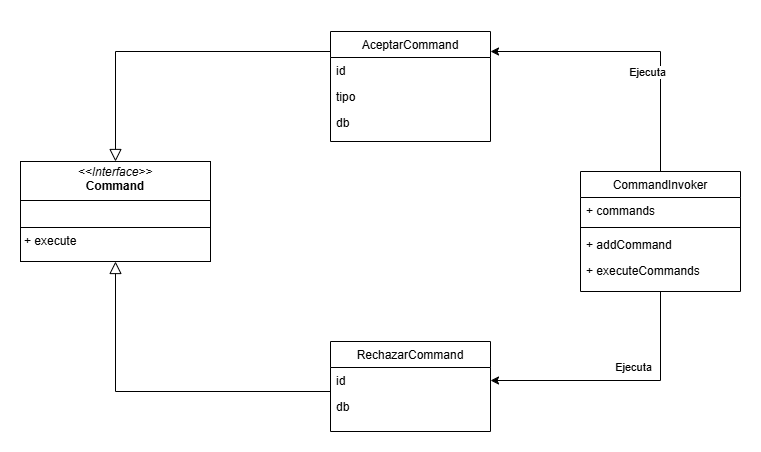

The diagram above was exported from draw.io. Its source (the exported page's mxGraphModel, read from the mxfile embedded in the PNG):
<mxGraphModel dx="1050" dy="522" grid="1" gridSize="10" guides="1" tooltips="1" connect="1" arrows="1" fold="1" page="1" pageScale="1" pageWidth="827" pageHeight="1169" math="0" shadow="0">
  <root>
    <mxCell id="WIyWlLk6GJQsqaUBKTNV-0" />
    <mxCell id="WIyWlLk6GJQsqaUBKTNV-1" parent="WIyWlLk6GJQsqaUBKTNV-0" />
    <mxCell id="zkfFHV4jXpPFQw0GAbJ--6" value="RechazarCommand" style="swimlane;fontStyle=0;align=center;verticalAlign=top;childLayout=stackLayout;horizontal=1;startSize=26;horizontalStack=0;resizeParent=1;resizeLast=0;collapsible=1;marginBottom=0;rounded=0;shadow=0;strokeWidth=1;" parent="WIyWlLk6GJQsqaUBKTNV-1" vertex="1">
      <mxGeometry x="380" y="360" width="160" height="90" as="geometry">
        <mxRectangle x="130" y="380" width="160" height="26" as="alternateBounds" />
      </mxGeometry>
    </mxCell>
    <mxCell id="zkfFHV4jXpPFQw0GAbJ--7" value="id" style="text;align=left;verticalAlign=top;spacingLeft=4;spacingRight=4;overflow=hidden;rotatable=0;points=[[0,0.5],[1,0.5]];portConstraint=eastwest;" parent="zkfFHV4jXpPFQw0GAbJ--6" vertex="1">
      <mxGeometry y="26" width="160" height="26" as="geometry" />
    </mxCell>
    <mxCell id="zkfFHV4jXpPFQw0GAbJ--8" value="db" style="text;align=left;verticalAlign=top;spacingLeft=4;spacingRight=4;overflow=hidden;rotatable=0;points=[[0,0.5],[1,0.5]];portConstraint=eastwest;rounded=0;shadow=0;html=0;" parent="zkfFHV4jXpPFQw0GAbJ--6" vertex="1">
      <mxGeometry y="52" width="160" height="26" as="geometry" />
    </mxCell>
    <mxCell id="zkfFHV4jXpPFQw0GAbJ--12" value="" style="endArrow=block;endSize=10;endFill=0;shadow=0;strokeWidth=1;rounded=0;curved=0;edgeStyle=elbowEdgeStyle;elbow=vertical;entryX=0.5;entryY=1;entryDx=0;entryDy=0;" parent="WIyWlLk6GJQsqaUBKTNV-1" source="zkfFHV4jXpPFQw0GAbJ--6" target="N0GQhPZ5D1_vWU-wDZcm-4" edge="1">
      <mxGeometry width="160" relative="1" as="geometry">
        <mxPoint x="200" y="203" as="sourcePoint" />
        <mxPoint x="300" y="362" as="targetPoint" />
        <Array as="points">
          <mxPoint x="140" y="410" />
        </Array>
      </mxGeometry>
    </mxCell>
    <mxCell id="zkfFHV4jXpPFQw0GAbJ--16" value="" style="endArrow=block;endSize=10;endFill=0;shadow=0;strokeWidth=1;rounded=0;curved=0;edgeStyle=elbowEdgeStyle;elbow=vertical;exitX=0.5;exitY=0;exitDx=0;exitDy=0;" parent="WIyWlLk6GJQsqaUBKTNV-1" source="N0GQhPZ5D1_vWU-wDZcm-8" target="N0GQhPZ5D1_vWU-wDZcm-4" edge="1">
      <mxGeometry width="160" relative="1" as="geometry">
        <mxPoint x="414" y="374" as="sourcePoint" />
        <mxPoint x="310" y="190" as="targetPoint" />
        <Array as="points">
          <mxPoint x="290" y="70" />
          <mxPoint x="310" y="90" />
        </Array>
      </mxGeometry>
    </mxCell>
    <mxCell id="N0GQhPZ5D1_vWU-wDZcm-4" value="&lt;p style=&quot;margin:0px;margin-top:4px;text-align:center;&quot;&gt;&lt;i&gt;&amp;lt;&amp;lt;Interface&amp;gt;&amp;gt;&lt;/i&gt;&lt;br&gt;&lt;b&gt;Command&lt;/b&gt;&lt;/p&gt;&lt;hr size=&quot;1&quot; style=&quot;border-style:solid;&quot;&gt;&lt;p style=&quot;margin:0px;margin-left:4px;&quot;&gt;&lt;br&gt;&lt;/p&gt;&lt;hr size=&quot;1&quot; style=&quot;border-style:solid;&quot;&gt;&lt;p style=&quot;margin:0px;margin-left:4px;&quot;&gt;+ execute&lt;/p&gt;" style="verticalAlign=top;align=left;overflow=fill;html=1;whiteSpace=wrap;" parent="WIyWlLk6GJQsqaUBKTNV-1" vertex="1">
      <mxGeometry x="70" y="180" width="190" height="100" as="geometry" />
    </mxCell>
    <mxCell id="N0GQhPZ5D1_vWU-wDZcm-8" value="AceptarCommand" style="swimlane;fontStyle=0;align=center;verticalAlign=top;childLayout=stackLayout;horizontal=1;startSize=26;horizontalStack=0;resizeParent=1;resizeLast=0;collapsible=1;marginBottom=0;rounded=0;shadow=0;strokeWidth=1;" parent="WIyWlLk6GJQsqaUBKTNV-1" vertex="1">
      <mxGeometry x="380" y="50" width="160" height="110" as="geometry">
        <mxRectangle x="130" y="380" width="160" height="26" as="alternateBounds" />
      </mxGeometry>
    </mxCell>
    <mxCell id="N0GQhPZ5D1_vWU-wDZcm-9" value="id" style="text;align=left;verticalAlign=top;spacingLeft=4;spacingRight=4;overflow=hidden;rotatable=0;points=[[0,0.5],[1,0.5]];portConstraint=eastwest;" parent="N0GQhPZ5D1_vWU-wDZcm-8" vertex="1">
      <mxGeometry y="26" width="160" height="26" as="geometry" />
    </mxCell>
    <mxCell id="N0GQhPZ5D1_vWU-wDZcm-10" value="tipo" style="text;align=left;verticalAlign=top;spacingLeft=4;spacingRight=4;overflow=hidden;rotatable=0;points=[[0,0.5],[1,0.5]];portConstraint=eastwest;rounded=0;shadow=0;html=0;" parent="N0GQhPZ5D1_vWU-wDZcm-8" vertex="1">
      <mxGeometry y="52" width="160" height="26" as="geometry" />
    </mxCell>
    <mxCell id="N0GQhPZ5D1_vWU-wDZcm-11" value="db" style="text;align=left;verticalAlign=top;spacingLeft=4;spacingRight=4;overflow=hidden;rotatable=0;points=[[0,0.5],[1,0.5]];portConstraint=eastwest;rounded=0;shadow=0;html=0;" parent="N0GQhPZ5D1_vWU-wDZcm-8" vertex="1">
      <mxGeometry y="78" width="160" height="26" as="geometry" />
    </mxCell>
    <mxCell id="N0GQhPZ5D1_vWU-wDZcm-21" value="" style="group" parent="WIyWlLk6GJQsqaUBKTNV-1" vertex="1" connectable="0">
      <mxGeometry x="630" y="190" width="160" height="120" as="geometry" />
    </mxCell>
    <mxCell id="zkfFHV4jXpPFQw0GAbJ--17" value="CommandInvoker" style="swimlane;fontStyle=0;align=center;verticalAlign=top;childLayout=stackLayout;horizontal=1;startSize=26;horizontalStack=0;resizeParent=1;resizeLast=0;collapsible=1;marginBottom=0;rounded=0;shadow=0;strokeWidth=1;" parent="N0GQhPZ5D1_vWU-wDZcm-21" vertex="1">
      <mxGeometry width="160" height="120" as="geometry">
        <mxRectangle x="550" y="140" width="160" height="26" as="alternateBounds" />
      </mxGeometry>
    </mxCell>
    <mxCell id="W2Rsqb-Zgd0UZnxWs8PO-1" value="+ commands" style="text;align=left;verticalAlign=top;spacingLeft=4;spacingRight=4;overflow=hidden;rotatable=0;points=[[0,0.5],[1,0.5]];portConstraint=eastwest;" vertex="1" parent="zkfFHV4jXpPFQw0GAbJ--17">
      <mxGeometry y="26" width="160" height="26" as="geometry" />
    </mxCell>
    <mxCell id="N0GQhPZ5D1_vWU-wDZcm-19" value="" style="line;html=1;strokeWidth=1;align=left;verticalAlign=middle;spacingTop=-1;spacingLeft=3;spacingRight=3;rotatable=0;labelPosition=right;points=[];portConstraint=eastwest;" parent="zkfFHV4jXpPFQw0GAbJ--17" vertex="1">
      <mxGeometry y="52" width="160" height="8" as="geometry" />
    </mxCell>
    <mxCell id="N0GQhPZ5D1_vWU-wDZcm-16" value="+ addCommand" style="text;align=left;verticalAlign=top;spacingLeft=4;spacingRight=4;overflow=hidden;rotatable=0;points=[[0,0.5],[1,0.5]];portConstraint=eastwest;" parent="zkfFHV4jXpPFQw0GAbJ--17" vertex="1">
      <mxGeometry y="60" width="160" height="26" as="geometry" />
    </mxCell>
    <mxCell id="W2Rsqb-Zgd0UZnxWs8PO-2" value="+ executeCommands" style="text;align=left;verticalAlign=top;spacingLeft=4;spacingRight=4;overflow=hidden;rotatable=0;points=[[0,0.5],[1,0.5]];portConstraint=eastwest;" vertex="1" parent="zkfFHV4jXpPFQw0GAbJ--17">
      <mxGeometry y="86" width="160" height="26" as="geometry" />
    </mxCell>
    <mxCell id="N0GQhPZ5D1_vWU-wDZcm-22" style="edgeStyle=orthogonalEdgeStyle;rounded=0;orthogonalLoop=1;jettySize=auto;html=1;exitX=0.5;exitY=0;exitDx=0;exitDy=0;" parent="WIyWlLk6GJQsqaUBKTNV-1" source="zkfFHV4jXpPFQw0GAbJ--17" target="N0GQhPZ5D1_vWU-wDZcm-8" edge="1">
      <mxGeometry relative="1" as="geometry">
        <Array as="points">
          <mxPoint x="710" y="70" />
        </Array>
      </mxGeometry>
    </mxCell>
    <mxCell id="N0GQhPZ5D1_vWU-wDZcm-23" value="Ejecuta" style="edgeLabel;html=1;align=center;verticalAlign=middle;resizable=0;points=[];" parent="N0GQhPZ5D1_vWU-wDZcm-22" vertex="1" connectable="0">
      <mxGeometry x="0.0691" y="-4" relative="1" as="geometry">
        <mxPoint x="21" y="24" as="offset" />
      </mxGeometry>
    </mxCell>
    <mxCell id="N0GQhPZ5D1_vWU-wDZcm-24" style="edgeStyle=orthogonalEdgeStyle;rounded=0;orthogonalLoop=1;jettySize=auto;html=1;exitX=0.5;exitY=1;exitDx=0;exitDy=0;entryX=1;entryY=0.5;entryDx=0;entryDy=0;" parent="WIyWlLk6GJQsqaUBKTNV-1" source="zkfFHV4jXpPFQw0GAbJ--17" target="zkfFHV4jXpPFQw0GAbJ--7" edge="1">
      <mxGeometry relative="1" as="geometry">
        <mxPoint x="620" y="230" as="sourcePoint" />
        <mxPoint x="520" y="411" as="targetPoint" />
        <Array as="points">
          <mxPoint x="710" y="399" />
        </Array>
      </mxGeometry>
    </mxCell>
    <mxCell id="N0GQhPZ5D1_vWU-wDZcm-25" value="Ejecuta" style="edgeLabel;html=1;align=center;verticalAlign=middle;resizable=0;points=[];" parent="N0GQhPZ5D1_vWU-wDZcm-24" vertex="1" connectable="0">
      <mxGeometry x="0.0691" y="-4" relative="1" as="geometry">
        <mxPoint x="21" y="-10" as="offset" />
      </mxGeometry>
    </mxCell>
  </root>
</mxGraphModel>